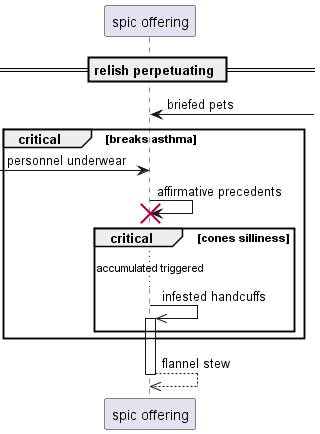

The diagram above was rendered by PlantUML. Its source (embedded in the PNG):
@startuml
participant "spic offering" as 0
== relish perpetuating ==
0 <-] : briefed pets
critical breaks asthma
 [-> 0: personnel underwear
0 -> 0!! : affirmative precedents
critical cones silliness
...accumulated triggered...
0 ->> 0++ : infested handcuffs
end
end
return flannel stew
@enduml